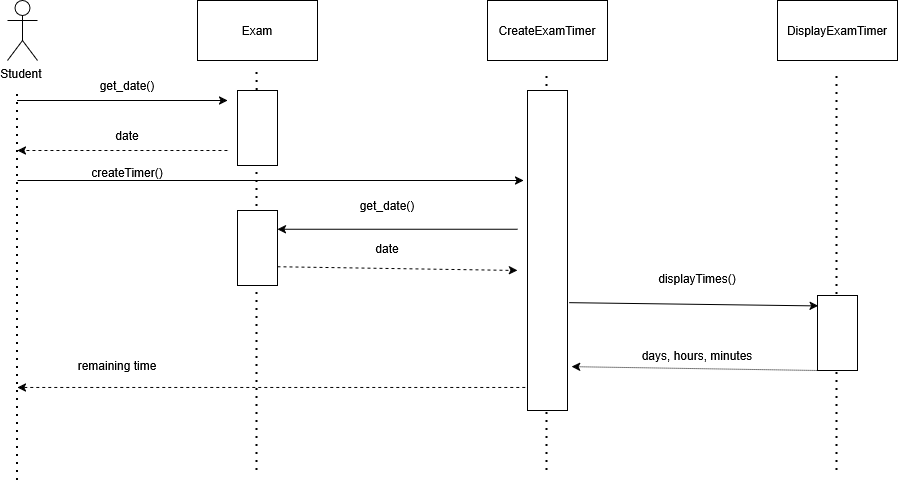

The diagram above was exported from draw.io. Its source (the exported page's mxGraphModel, read from the mxfile embedded in the PNG):
<mxGraphModel dx="989" dy="659" grid="1" gridSize="10" guides="1" tooltips="1" connect="1" arrows="1" fold="1" page="1" pageScale="1" pageWidth="1920" pageHeight="1200" math="0" shadow="0">
  <root>
    <mxCell id="0" />
    <mxCell id="1" parent="0" />
    <mxCell id="8lwqP8nC6CXc7lfTHAxJ-1" parent="1" style="shape=umlActor;verticalLabelPosition=bottom;verticalAlign=top;html=1;outlineConnect=0;" value="Student&amp;nbsp;" vertex="1">
      <mxGeometry height="60" width="30" x="70" y="100" as="geometry" />
    </mxCell>
    <mxCell id="8lwqP8nC6CXc7lfTHAxJ-3" parent="1" style="rounded=0;whiteSpace=wrap;html=1;shadow=0;fillColor=none;" value="Exam" vertex="1">
      <mxGeometry height="60" width="120" x="260" y="100" as="geometry" />
    </mxCell>
    <mxCell id="8lwqP8nC6CXc7lfTHAxJ-4" parent="1" style="rounded=0;whiteSpace=wrap;html=1;shadow=0;fillColor=none;" value="CreateExamTimer" vertex="1">
      <mxGeometry height="60" width="120" x="550" y="100" as="geometry" />
    </mxCell>
    <mxCell id="8lwqP8nC6CXc7lfTHAxJ-5" parent="1" style="rounded=0;whiteSpace=wrap;html=1;shadow=0;fillColor=none;" value="DisplayExamTimer" vertex="1">
      <mxGeometry height="60" width="120" x="840" y="100" as="geometry" />
    </mxCell>
    <mxCell id="8lwqP8nC6CXc7lfTHAxJ-8" edge="1" parent="1" style="endArrow=none;dashed=1;html=1;dashPattern=1 3;strokeWidth=2;rounded=0;" value="">
      <mxGeometry height="50" relative="1" width="50" x="-0.2564" as="geometry">
        <Array as="points">
          <mxPoint x="80" y="390" />
        </Array>
        <mxPoint x="80" y="580" as="sourcePoint" />
        <mxPoint x="80" y="190" as="targetPoint" />
      </mxGeometry>
    </mxCell>
    <mxCell id="8lwqP8nC6CXc7lfTHAxJ-9" edge="1" parent="1" source="8lwqP8nC6CXc7lfTHAxJ-12" style="endArrow=none;dashed=1;html=1;dashPattern=1 3;strokeWidth=2;rounded=0;" value="">
      <mxGeometry height="50" relative="1" width="50" x="0.275" as="geometry">
        <Array as="points" />
        <mxPoint x="319.5" y="570" as="sourcePoint" />
        <mxPoint x="319.5" y="170" as="targetPoint" />
      </mxGeometry>
    </mxCell>
    <mxCell id="8lwqP8nC6CXc7lfTHAxJ-10" edge="1" parent="1" style="endArrow=none;dashed=1;html=1;dashPattern=1 3;strokeWidth=2;rounded=0;" value="">
      <mxGeometry height="50" relative="1" width="50" x="0.275" as="geometry">
        <Array as="points">
          <mxPoint x="609.5" y="270" />
        </Array>
        <mxPoint x="609.5" y="570" as="sourcePoint" />
        <mxPoint x="609.5" y="170" as="targetPoint" />
      </mxGeometry>
    </mxCell>
    <mxCell id="8lwqP8nC6CXc7lfTHAxJ-11" edge="1" parent="1" style="endArrow=none;dashed=1;html=1;dashPattern=1 3;strokeWidth=2;rounded=0;" value="">
      <mxGeometry height="50" relative="1" width="50" x="0.275" as="geometry">
        <Array as="points">
          <mxPoint x="899.5" y="270" />
        </Array>
        <mxPoint x="899.5" y="570" as="sourcePoint" />
        <mxPoint x="899.5" y="170" as="targetPoint" />
      </mxGeometry>
    </mxCell>
    <mxCell id="8lwqP8nC6CXc7lfTHAxJ-13" edge="1" parent="1" style="endArrow=classic;html=1;rounded=0;" value="">
      <mxGeometry height="50" relative="1" width="50" x="-0.0095" as="geometry">
        <Array as="points">
          <mxPoint x="180" y="200" />
        </Array>
        <mxPoint x="80" y="200" as="sourcePoint" />
        <mxPoint x="290" y="200" as="targetPoint" />
      </mxGeometry>
    </mxCell>
    <mxCell id="8lwqP8nC6CXc7lfTHAxJ-14" edge="1" parent="1" style="endArrow=none;dashed=1;html=1;dashPattern=1 3;strokeWidth=2;rounded=0;" target="8lwqP8nC6CXc7lfTHAxJ-12" value="">
      <mxGeometry height="50" relative="1" width="50" x="0.275" as="geometry">
        <Array as="points">
          <mxPoint x="319.5" y="270" />
        </Array>
        <mxPoint x="319.5" y="570" as="sourcePoint" />
        <mxPoint x="319.5" y="170" as="targetPoint" />
      </mxGeometry>
    </mxCell>
    <mxCell id="8lwqP8nC6CXc7lfTHAxJ-12" parent="1" style="rounded=0;whiteSpace=wrap;html=1;" value="" vertex="1">
      <mxGeometry height="75" width="40" x="300" y="190" as="geometry" />
    </mxCell>
    <mxCell id="8lwqP8nC6CXc7lfTHAxJ-15" parent="1" style="text;html=1;whiteSpace=wrap;strokeColor=none;fillColor=none;align=center;verticalAlign=middle;rounded=0;" value="get_date()" vertex="1">
      <mxGeometry height="30" width="60" x="160" y="170" as="geometry" />
    </mxCell>
    <mxCell id="8lwqP8nC6CXc7lfTHAxJ-17" edge="1" parent="1" style="endArrow=classic;html=1;rounded=0;dashed=1;" value="">
      <mxGeometry height="50" relative="1" width="50" as="geometry">
        <mxPoint x="290" y="250" as="sourcePoint" />
        <mxPoint x="80" y="250" as="targetPoint" />
      </mxGeometry>
    </mxCell>
    <mxCell id="8lwqP8nC6CXc7lfTHAxJ-18" parent="1" style="text;html=1;whiteSpace=wrap;strokeColor=none;fillColor=none;align=center;verticalAlign=middle;rounded=0;" value="date" vertex="1">
      <mxGeometry height="30" width="110" x="135" y="220" as="geometry" />
    </mxCell>
    <mxCell id="8lwqP8nC6CXc7lfTHAxJ-19" edge="1" parent="1" style="endArrow=classic;html=1;rounded=0;" value="">
      <mxGeometry height="50" relative="1" width="50" as="geometry">
        <mxPoint x="80" y="280" as="sourcePoint" />
        <mxPoint x="586.2" y="280" as="targetPoint" />
      </mxGeometry>
    </mxCell>
    <mxCell id="8lwqP8nC6CXc7lfTHAxJ-20" parent="1" style="rounded=0;whiteSpace=wrap;html=1;" value="" vertex="1">
      <mxGeometry height="320" width="40" x="590" y="190" as="geometry" />
    </mxCell>
    <mxCell id="8lwqP8nC6CXc7lfTHAxJ-22" parent="1" style="text;html=1;whiteSpace=wrap;strokeColor=none;fillColor=none;align=center;verticalAlign=middle;rounded=0;" value="&amp;nbsp; createTimer()" vertex="1">
      <mxGeometry height="30" width="60" x="160" y="250" as="geometry" />
    </mxCell>
    <mxCell id="8lwqP8nC6CXc7lfTHAxJ-23" edge="1" parent="1" style="endArrow=classic;html=1;rounded=0;entryX=1;entryY=0.25;entryDx=0;entryDy=0;" target="8lwqP8nC6CXc7lfTHAxJ-24" value="">
      <mxGeometry height="50" relative="1" width="50" as="geometry">
        <mxPoint x="580" y="328.75" as="sourcePoint" />
        <mxPoint x="380" y="325" as="targetPoint" />
      </mxGeometry>
    </mxCell>
    <mxCell id="8lwqP8nC6CXc7lfTHAxJ-24" parent="1" style="rounded=0;whiteSpace=wrap;html=1;" value="" vertex="1">
      <mxGeometry height="75" width="40" x="300" y="310" as="geometry" />
    </mxCell>
    <mxCell id="8lwqP8nC6CXc7lfTHAxJ-25" parent="1" style="text;html=1;whiteSpace=wrap;strokeColor=none;fillColor=none;align=center;verticalAlign=middle;rounded=0;" value="get_date()" vertex="1">
      <mxGeometry height="30" width="60" x="420" y="290" as="geometry" />
    </mxCell>
    <mxCell id="8lwqP8nC6CXc7lfTHAxJ-27" edge="1" parent="1" source="8lwqP8nC6CXc7lfTHAxJ-24" style="endArrow=classic;html=1;rounded=0;exitX=1;exitY=0.75;exitDx=0;exitDy=0;dashed=1;" value="">
      <mxGeometry height="50" relative="1" width="50" as="geometry">
        <mxPoint x="470" y="390" as="sourcePoint" />
        <mxPoint x="580" y="370" as="targetPoint" />
      </mxGeometry>
    </mxCell>
    <mxCell id="8lwqP8nC6CXc7lfTHAxJ-28" parent="1" style="text;html=1;whiteSpace=wrap;strokeColor=none;fillColor=none;align=center;verticalAlign=middle;rounded=0;" value="date" vertex="1">
      <mxGeometry height="30" width="110" x="395" y="332.5" as="geometry" />
    </mxCell>
    <mxCell id="8lwqP8nC6CXc7lfTHAxJ-29" edge="1" parent="1" source="8lwqP8nC6CXc7lfTHAxJ-20" style="endArrow=classic;html=1;rounded=0;exitX=1.045;exitY=0.663;exitDx=0;exitDy=0;entryX=0.015;entryY=0.139;entryDx=0;entryDy=0;entryPerimeter=0;exitPerimeter=0;" target="8lwqP8nC6CXc7lfTHAxJ-30" value="">
      <mxGeometry height="50" relative="1" width="50" as="geometry">
        <mxPoint x="470" y="390" as="sourcePoint" />
        <mxPoint x="860" y="410" as="targetPoint" />
      </mxGeometry>
    </mxCell>
    <mxCell id="8lwqP8nC6CXc7lfTHAxJ-30" parent="1" style="rounded=0;whiteSpace=wrap;html=1;" value="" vertex="1">
      <mxGeometry height="75" width="40" x="880" y="395" as="geometry" />
    </mxCell>
    <mxCell id="8lwqP8nC6CXc7lfTHAxJ-31" parent="1" style="text;html=1;whiteSpace=wrap;strokeColor=none;fillColor=none;align=center;verticalAlign=middle;rounded=0;" value="displayTimes()" vertex="1">
      <mxGeometry height="30" width="120" x="700" y="362.5" as="geometry" />
    </mxCell>
    <mxCell id="8lwqP8nC6CXc7lfTHAxJ-33" edge="1" parent="1" source="8lwqP8nC6CXc7lfTHAxJ-30" style="endArrow=classic;html=1;rounded=0;exitX=0;exitY=1;exitDx=0;exitDy=0;entryX=1.105;entryY=0.863;entryDx=0;entryDy=0;entryPerimeter=0;dashed=1;dashPattern=1 1;" target="8lwqP8nC6CXc7lfTHAxJ-20" value="">
      <mxGeometry height="50" relative="1" width="50" as="geometry">
        <mxPoint x="820" y="460" as="sourcePoint" />
        <mxPoint x="80" y="470" as="targetPoint" />
      </mxGeometry>
    </mxCell>
    <mxCell id="8lwqP8nC6CXc7lfTHAxJ-34" parent="1" style="text;html=1;whiteSpace=wrap;strokeColor=none;fillColor=none;align=center;verticalAlign=middle;rounded=0;" value="remaining time" vertex="1">
      <mxGeometry height="30" width="120" x="120" y="450" as="geometry" />
    </mxCell>
    <mxCell id="2EoGCyNPrYVz7wQhhRdf-2" parent="1" style="text;html=1;whiteSpace=wrap;strokeColor=none;fillColor=none;align=center;verticalAlign=middle;rounded=0;" value="days, hours, minutes" vertex="1">
      <mxGeometry height="30" width="120" x="700" y="440" as="geometry" />
    </mxCell>
    <mxCell id="2EoGCyNPrYVz7wQhhRdf-4" edge="1" parent="1" source="8lwqP8nC6CXc7lfTHAxJ-20" style="endArrow=classic;html=1;rounded=0;exitX=-0.055;exitY=0.928;exitDx=0;exitDy=0;exitPerimeter=0;dashed=1;" value="">
      <mxGeometry height="50" relative="1" width="50" as="geometry">
        <mxPoint x="490" y="370" as="sourcePoint" />
        <mxPoint x="80" y="486.96" as="targetPoint" />
      </mxGeometry>
    </mxCell>
  </root>
</mxGraphModel>